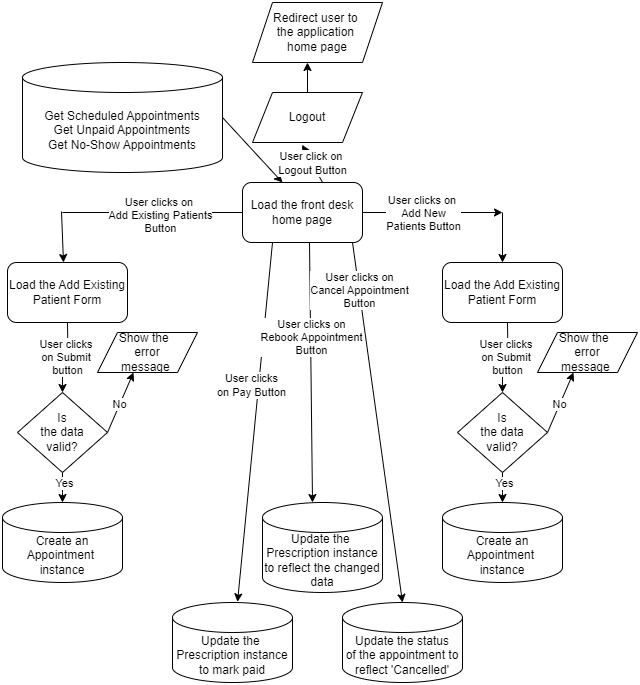

The diagram above was exported from draw.io. Its source (the exported page's mxGraphModel, read from the mxfile embedded in the PNG):
<mxGraphModel dx="1313" dy="879" grid="1" gridSize="10" guides="1" tooltips="1" connect="1" arrows="1" fold="1" page="1" pageScale="1" pageWidth="850" pageHeight="1100" math="0" shadow="0">
  <root>
    <mxCell id="0" />
    <mxCell id="1" parent="0" />
    <mxCell id="wYhiwIXgNAHdC7hFXMSH-5" value="Load the front desk home page" style="rounded=1;whiteSpace=wrap;html=1;" vertex="1" parent="1">
      <mxGeometry x="420" y="180" width="120" height="60" as="geometry" />
    </mxCell>
    <mxCell id="wYhiwIXgNAHdC7hFXMSH-6" value="Get Scheduled Appointments&lt;div&gt;Get Unpaid Appointments&lt;/div&gt;&lt;div&gt;Get No-Show Appointments&lt;/div&gt;" style="shape=cylinder3;whiteSpace=wrap;html=1;boundedLbl=1;backgroundOutline=1;size=15;" vertex="1" parent="1">
      <mxGeometry x="200" y="60" width="200" height="110" as="geometry" />
    </mxCell>
    <mxCell id="wYhiwIXgNAHdC7hFXMSH-7" value="" style="endArrow=classic;html=1;rounded=0;exitX=1;exitY=0.5;exitDx=0;exitDy=0;exitPerimeter=0;entryX=0.333;entryY=0;entryDx=0;entryDy=0;entryPerimeter=0;" edge="1" parent="1" source="wYhiwIXgNAHdC7hFXMSH-6" target="wYhiwIXgNAHdC7hFXMSH-5">
      <mxGeometry width="50" height="50" relative="1" as="geometry">
        <mxPoint x="420" y="130" as="sourcePoint" />
        <mxPoint x="470" y="80" as="targetPoint" />
      </mxGeometry>
    </mxCell>
    <mxCell id="wYhiwIXgNAHdC7hFXMSH-8" value="" style="endArrow=classic;html=1;rounded=0;entryX=0.451;entryY=1.045;entryDx=0;entryDy=0;entryPerimeter=0;" edge="1" parent="1" target="wYhiwIXgNAHdC7hFXMSH-10">
      <mxGeometry width="50" height="50" relative="1" as="geometry">
        <mxPoint x="500" y="180" as="sourcePoint" />
        <mxPoint x="500" y="130" as="targetPoint" />
      </mxGeometry>
    </mxCell>
    <mxCell id="wYhiwIXgNAHdC7hFXMSH-9" value="User click on&amp;nbsp;&lt;div&gt;Logout Button&lt;/div&gt;" style="edgeLabel;html=1;align=center;verticalAlign=middle;resizable=0;points=[];" vertex="1" connectable="0" parent="wYhiwIXgNAHdC7hFXMSH-8">
      <mxGeometry x="0.0509" relative="1" as="geometry">
        <mxPoint as="offset" />
      </mxGeometry>
    </mxCell>
    <mxCell id="wYhiwIXgNAHdC7hFXMSH-10" value="Logout" style="shape=parallelogram;perimeter=parallelogramPerimeter;whiteSpace=wrap;html=1;fixedSize=1;" vertex="1" parent="1">
      <mxGeometry x="430" y="90" width="110" height="50" as="geometry" />
    </mxCell>
    <mxCell id="wYhiwIXgNAHdC7hFXMSH-11" value="Redirect user&amp;nbsp;&lt;span style=&quot;background-color: initial;&quot;&gt;to&amp;nbsp;&lt;/span&gt;&lt;div&gt;&lt;span style=&quot;background-color: initial;&quot;&gt;the application&amp;nbsp;&lt;/span&gt;&lt;div&gt;home page&lt;/div&gt;&lt;/div&gt;" style="shape=parallelogram;perimeter=parallelogramPerimeter;whiteSpace=wrap;html=1;fixedSize=1;" vertex="1" parent="1">
      <mxGeometry x="430" width="130" height="60" as="geometry" />
    </mxCell>
    <mxCell id="wYhiwIXgNAHdC7hFXMSH-12" style="edgeStyle=orthogonalEdgeStyle;rounded=0;orthogonalLoop=1;jettySize=auto;html=1;entryX=0.423;entryY=1;entryDx=0;entryDy=0;entryPerimeter=0;" edge="1" parent="1" source="wYhiwIXgNAHdC7hFXMSH-10" target="wYhiwIXgNAHdC7hFXMSH-11">
      <mxGeometry relative="1" as="geometry" />
    </mxCell>
    <mxCell id="wYhiwIXgNAHdC7hFXMSH-13" style="edgeStyle=orthogonalEdgeStyle;rounded=0;orthogonalLoop=1;jettySize=auto;html=1;" edge="1" parent="1">
      <mxGeometry relative="1" as="geometry">
        <mxPoint x="680" y="210" as="targetPoint" />
        <mxPoint x="540" y="210" as="sourcePoint" />
      </mxGeometry>
    </mxCell>
    <mxCell id="wYhiwIXgNAHdC7hFXMSH-14" value="User clicks on&amp;nbsp;&lt;div&gt;Add New&lt;/div&gt;&lt;div&gt;Patients Button&lt;/div&gt;" style="edgeLabel;html=1;align=center;verticalAlign=middle;resizable=0;points=[];" vertex="1" connectable="0" parent="wYhiwIXgNAHdC7hFXMSH-13">
      <mxGeometry x="-0.145" relative="1" as="geometry">
        <mxPoint as="offset" />
      </mxGeometry>
    </mxCell>
    <mxCell id="wYhiwIXgNAHdC7hFXMSH-15" value="" style="endArrow=none;html=1;rounded=0;" edge="1" parent="1">
      <mxGeometry width="50" height="50" relative="1" as="geometry">
        <mxPoint x="240" y="210" as="sourcePoint" />
        <mxPoint x="420" y="210" as="targetPoint" />
      </mxGeometry>
    </mxCell>
    <mxCell id="wYhiwIXgNAHdC7hFXMSH-16" value="User clicks on&amp;nbsp;&lt;div&gt;Add Existing Patients&lt;/div&gt;&lt;div&gt;Button&lt;/div&gt;" style="edgeLabel;html=1;align=center;verticalAlign=middle;resizable=0;points=[];" vertex="1" connectable="0" parent="wYhiwIXgNAHdC7hFXMSH-15">
      <mxGeometry x="0.0848" y="-2" relative="1" as="geometry">
        <mxPoint as="offset" />
      </mxGeometry>
    </mxCell>
    <mxCell id="wYhiwIXgNAHdC7hFXMSH-17" value="" style="endArrow=classic;html=1;rounded=0;exitX=0.25;exitY=1;exitDx=0;exitDy=0;entryX=0.542;entryY=-0.008;entryDx=0;entryDy=0;entryPerimeter=0;" edge="1" parent="1" target="wYhiwIXgNAHdC7hFXMSH-34">
      <mxGeometry width="50" height="50" relative="1" as="geometry">
        <mxPoint x="450" y="240" as="sourcePoint" />
        <mxPoint x="370" y="534" as="targetPoint" />
      </mxGeometry>
    </mxCell>
    <mxCell id="wYhiwIXgNAHdC7hFXMSH-18" value="User clicks&lt;div&gt;on Pay Button&lt;/div&gt;" style="edgeLabel;html=1;align=center;verticalAlign=middle;resizable=0;points=[];" vertex="1" connectable="0" parent="wYhiwIXgNAHdC7hFXMSH-17">
      <mxGeometry x="-0.634" y="1" relative="1" as="geometry">
        <mxPoint x="-16" y="76" as="offset" />
      </mxGeometry>
    </mxCell>
    <mxCell id="wYhiwIXgNAHdC7hFXMSH-19" value="" style="endArrow=classic;html=1;rounded=0;exitX=0.645;exitY=0.989;exitDx=0;exitDy=0;exitPerimeter=0;" edge="1" parent="1">
      <mxGeometry width="50" height="50" relative="1" as="geometry">
        <mxPoint x="487" y="240" as="sourcePoint" />
        <mxPoint x="490" y="500" as="targetPoint" />
      </mxGeometry>
    </mxCell>
    <mxCell id="wYhiwIXgNAHdC7hFXMSH-20" value="User clicks on&lt;div&gt;Rebook Appointment&lt;/div&gt;&lt;div&gt;Button&lt;/div&gt;" style="edgeLabel;html=1;align=center;verticalAlign=middle;resizable=0;points=[];" vertex="1" connectable="0" parent="wYhiwIXgNAHdC7hFXMSH-19">
      <mxGeometry x="-0.3192" y="-4" relative="1" as="geometry">
        <mxPoint x="4" y="6" as="offset" />
      </mxGeometry>
    </mxCell>
    <mxCell id="wYhiwIXgNAHdC7hFXMSH-21" value="" style="endArrow=classic;html=1;rounded=0;exitX=0.25;exitY=1;exitDx=0;exitDy=0;entryX=0.5;entryY=0;entryDx=0;entryDy=0;entryPerimeter=0;" edge="1" parent="1" target="wYhiwIXgNAHdC7hFXMSH-36">
      <mxGeometry width="50" height="50" relative="1" as="geometry">
        <mxPoint x="530" y="240" as="sourcePoint" />
        <mxPoint x="630" y="540" as="targetPoint" />
      </mxGeometry>
    </mxCell>
    <mxCell id="wYhiwIXgNAHdC7hFXMSH-22" value="User clicks on&lt;div&gt;Cancel Appointment&lt;/div&gt;&lt;div&gt;Button&lt;/div&gt;" style="edgeLabel;html=1;align=center;verticalAlign=middle;resizable=0;points=[];" vertex="1" connectable="0" parent="wYhiwIXgNAHdC7hFXMSH-21">
      <mxGeometry x="-0.634" y="1" relative="1" as="geometry">
        <mxPoint x="-4" y="-18" as="offset" />
      </mxGeometry>
    </mxCell>
    <mxCell id="wYhiwIXgNAHdC7hFXMSH-23" value="" style="endArrow=classic;html=1;rounded=0;entryX=0.43;entryY=0.02;entryDx=0;entryDy=0;entryPerimeter=0;" edge="1" parent="1">
      <mxGeometry width="50" height="50" relative="1" as="geometry">
        <mxPoint x="239" y="209" as="sourcePoint" />
        <mxPoint x="241" y="260" as="targetPoint" />
      </mxGeometry>
    </mxCell>
    <mxCell id="wYhiwIXgNAHdC7hFXMSH-24" value="Load the Add Existing Patient Form" style="rounded=1;whiteSpace=wrap;html=1;" vertex="1" parent="1">
      <mxGeometry x="185.00000000000006" y="260" width="120" height="60" as="geometry" />
    </mxCell>
    <mxCell id="wYhiwIXgNAHdC7hFXMSH-25" value="" style="edgeStyle=orthogonalEdgeStyle;rounded=0;orthogonalLoop=1;jettySize=auto;html=1;" edge="1" parent="1" target="wYhiwIXgNAHdC7hFXMSH-29">
      <mxGeometry relative="1" as="geometry">
        <mxPoint x="245" y="320" as="sourcePoint" />
      </mxGeometry>
    </mxCell>
    <mxCell id="wYhiwIXgNAHdC7hFXMSH-26" value="User clicks&amp;nbsp;&lt;div&gt;on Submit&amp;nbsp;&lt;div&gt;button&lt;/div&gt;&lt;/div&gt;" style="edgeLabel;html=1;align=center;verticalAlign=middle;resizable=0;points=[];" vertex="1" connectable="0" parent="wYhiwIXgNAHdC7hFXMSH-25">
      <mxGeometry x="-0.025" y="-1" relative="1" as="geometry">
        <mxPoint as="offset" />
      </mxGeometry>
    </mxCell>
    <mxCell id="wYhiwIXgNAHdC7hFXMSH-27" style="edgeStyle=orthogonalEdgeStyle;rounded=0;orthogonalLoop=1;jettySize=auto;html=1;" edge="1" parent="1" source="wYhiwIXgNAHdC7hFXMSH-29">
      <mxGeometry relative="1" as="geometry">
        <mxPoint x="240" y="500" as="targetPoint" />
      </mxGeometry>
    </mxCell>
    <mxCell id="wYhiwIXgNAHdC7hFXMSH-28" value="Yes" style="edgeLabel;html=1;align=center;verticalAlign=middle;resizable=0;points=[];" vertex="1" connectable="0" parent="wYhiwIXgNAHdC7hFXMSH-27">
      <mxGeometry x="-0.3371" y="1" relative="1" as="geometry">
        <mxPoint as="offset" />
      </mxGeometry>
    </mxCell>
    <mxCell id="wYhiwIXgNAHdC7hFXMSH-29" value="&lt;div&gt;Is&lt;div&gt;the data&lt;/div&gt;&lt;div&gt;valid?&lt;/div&gt;&lt;/div&gt;" style="rhombus;whiteSpace=wrap;html=1;" vertex="1" parent="1">
      <mxGeometry x="195.00000000000006" y="390" width="90" height="80" as="geometry" />
    </mxCell>
    <mxCell id="wYhiwIXgNAHdC7hFXMSH-30" value="" style="endArrow=classic;html=1;rounded=0;exitX=1;exitY=0.5;exitDx=0;exitDy=0;" edge="1" parent="1" source="wYhiwIXgNAHdC7hFXMSH-29">
      <mxGeometry width="50" height="50" relative="1" as="geometry">
        <mxPoint x="365" y="410" as="sourcePoint" />
        <mxPoint x="311" y="370" as="targetPoint" />
      </mxGeometry>
    </mxCell>
    <mxCell id="wYhiwIXgNAHdC7hFXMSH-31" value="No" style="edgeLabel;html=1;align=center;verticalAlign=middle;resizable=0;points=[];" vertex="1" connectable="0" parent="wYhiwIXgNAHdC7hFXMSH-30">
      <mxGeometry x="-0.0423" y="1" relative="1" as="geometry">
        <mxPoint as="offset" />
      </mxGeometry>
    </mxCell>
    <mxCell id="wYhiwIXgNAHdC7hFXMSH-32" value="Create an&lt;div&gt;Appointment&amp;nbsp;&lt;/div&gt;&lt;div&gt;instance&lt;/div&gt;" style="shape=cylinder3;whiteSpace=wrap;html=1;boundedLbl=1;backgroundOutline=1;size=15;" vertex="1" parent="1">
      <mxGeometry x="180" y="500" width="120" height="80" as="geometry" />
    </mxCell>
    <mxCell id="wYhiwIXgNAHdC7hFXMSH-33" value="Show the&amp;nbsp;&amp;nbsp;&lt;div&gt;error&lt;div&gt;message&amp;nbsp;&lt;/div&gt;&lt;/div&gt;" style="shape=parallelogram;perimeter=parallelogramPerimeter;whiteSpace=wrap;html=1;fixedSize=1;" vertex="1" parent="1">
      <mxGeometry x="275" y="330" width="100" height="40" as="geometry" />
    </mxCell>
    <mxCell id="wYhiwIXgNAHdC7hFXMSH-34" value="Update the&amp;nbsp;&lt;div&gt;Prescription instance&lt;/div&gt;&lt;div&gt;to mark paid&lt;/div&gt;" style="shape=cylinder3;whiteSpace=wrap;html=1;boundedLbl=1;backgroundOutline=1;size=15;" vertex="1" parent="1">
      <mxGeometry x="350" y="600" width="120" height="80" as="geometry" />
    </mxCell>
    <mxCell id="wYhiwIXgNAHdC7hFXMSH-35" value="Update the&amp;nbsp;&lt;div&gt;Prescription instance&lt;/div&gt;&lt;div&gt;to reflect the changed data&lt;/div&gt;" style="shape=cylinder3;whiteSpace=wrap;html=1;boundedLbl=1;backgroundOutline=1;size=15;" vertex="1" parent="1">
      <mxGeometry x="440" y="500" width="120" height="90" as="geometry" />
    </mxCell>
    <mxCell id="wYhiwIXgNAHdC7hFXMSH-36" value="Update the status&lt;div&gt;of the appointment to reflect 'Cancelled'&lt;/div&gt;" style="shape=cylinder3;whiteSpace=wrap;html=1;boundedLbl=1;backgroundOutline=1;size=15;" vertex="1" parent="1">
      <mxGeometry x="520" y="600" width="120" height="80" as="geometry" />
    </mxCell>
    <mxCell id="wYhiwIXgNAHdC7hFXMSH-37" value="Load the Add Existing Patient Form" style="rounded=1;whiteSpace=wrap;html=1;" vertex="1" parent="1">
      <mxGeometry x="620" y="260" width="120" height="60" as="geometry" />
    </mxCell>
    <mxCell id="wYhiwIXgNAHdC7hFXMSH-38" value="" style="endArrow=classic;html=1;rounded=0;entryX=0.5;entryY=0;entryDx=0;entryDy=0;" edge="1" parent="1" target="wYhiwIXgNAHdC7hFXMSH-37">
      <mxGeometry width="50" height="50" relative="1" as="geometry">
        <mxPoint x="680" y="210" as="sourcePoint" />
        <mxPoint x="730" y="160" as="targetPoint" />
      </mxGeometry>
    </mxCell>
    <mxCell id="wYhiwIXgNAHdC7hFXMSH-39" value="" style="edgeStyle=orthogonalEdgeStyle;rounded=0;orthogonalLoop=1;jettySize=auto;html=1;" edge="1" parent="1" target="wYhiwIXgNAHdC7hFXMSH-43">
      <mxGeometry relative="1" as="geometry">
        <mxPoint x="685" y="320" as="sourcePoint" />
      </mxGeometry>
    </mxCell>
    <mxCell id="wYhiwIXgNAHdC7hFXMSH-40" value="User clicks&amp;nbsp;&lt;div&gt;on Submit&amp;nbsp;&lt;div&gt;button&lt;/div&gt;&lt;/div&gt;" style="edgeLabel;html=1;align=center;verticalAlign=middle;resizable=0;points=[];" vertex="1" connectable="0" parent="wYhiwIXgNAHdC7hFXMSH-39">
      <mxGeometry x="-0.025" y="-1" relative="1" as="geometry">
        <mxPoint as="offset" />
      </mxGeometry>
    </mxCell>
    <mxCell id="wYhiwIXgNAHdC7hFXMSH-41" style="edgeStyle=orthogonalEdgeStyle;rounded=0;orthogonalLoop=1;jettySize=auto;html=1;" edge="1" parent="1" source="wYhiwIXgNAHdC7hFXMSH-43">
      <mxGeometry relative="1" as="geometry">
        <mxPoint x="680" y="500" as="targetPoint" />
      </mxGeometry>
    </mxCell>
    <mxCell id="wYhiwIXgNAHdC7hFXMSH-42" value="Yes" style="edgeLabel;html=1;align=center;verticalAlign=middle;resizable=0;points=[];" vertex="1" connectable="0" parent="wYhiwIXgNAHdC7hFXMSH-41">
      <mxGeometry x="-0.3371" y="1" relative="1" as="geometry">
        <mxPoint as="offset" />
      </mxGeometry>
    </mxCell>
    <mxCell id="wYhiwIXgNAHdC7hFXMSH-43" value="&lt;div&gt;Is&lt;div&gt;the data&lt;/div&gt;&lt;div&gt;valid?&lt;/div&gt;&lt;/div&gt;" style="rhombus;whiteSpace=wrap;html=1;" vertex="1" parent="1">
      <mxGeometry x="635" y="390" width="90" height="80" as="geometry" />
    </mxCell>
    <mxCell id="wYhiwIXgNAHdC7hFXMSH-44" value="" style="endArrow=classic;html=1;rounded=0;exitX=1;exitY=0.5;exitDx=0;exitDy=0;" edge="1" parent="1" source="wYhiwIXgNAHdC7hFXMSH-43">
      <mxGeometry width="50" height="50" relative="1" as="geometry">
        <mxPoint x="805" y="410" as="sourcePoint" />
        <mxPoint x="751" y="370" as="targetPoint" />
      </mxGeometry>
    </mxCell>
    <mxCell id="wYhiwIXgNAHdC7hFXMSH-45" value="No" style="edgeLabel;html=1;align=center;verticalAlign=middle;resizable=0;points=[];" vertex="1" connectable="0" parent="wYhiwIXgNAHdC7hFXMSH-44">
      <mxGeometry x="-0.0423" y="1" relative="1" as="geometry">
        <mxPoint as="offset" />
      </mxGeometry>
    </mxCell>
    <mxCell id="wYhiwIXgNAHdC7hFXMSH-46" value="Create an&lt;div&gt;Appointment&amp;nbsp;&lt;/div&gt;&lt;div&gt;instance&lt;/div&gt;" style="shape=cylinder3;whiteSpace=wrap;html=1;boundedLbl=1;backgroundOutline=1;size=15;" vertex="1" parent="1">
      <mxGeometry x="620" y="500" width="120" height="80" as="geometry" />
    </mxCell>
    <mxCell id="wYhiwIXgNAHdC7hFXMSH-47" value="Show the&amp;nbsp;&amp;nbsp;&lt;div&gt;error&lt;div&gt;message&amp;nbsp;&lt;/div&gt;&lt;/div&gt;" style="shape=parallelogram;perimeter=parallelogramPerimeter;whiteSpace=wrap;html=1;fixedSize=1;" vertex="1" parent="1">
      <mxGeometry x="715" y="330" width="100" height="40" as="geometry" />
    </mxCell>
  </root>
</mxGraphModel>